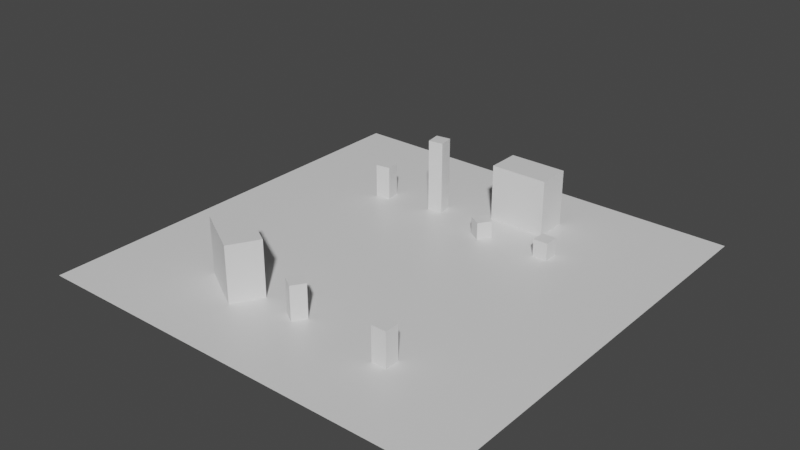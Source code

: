 # Source: level.blend  (saved by Blender 2.90.8; exported with 4.5.12 LTS)
import bpy
from mathutils import Matrix  # noqa: F401  (used for matrix-valued properties, if any)

bpy.ops.wm.read_factory_settings(use_empty=True)
scene = bpy.context.scene
scene.name = 'Scene'

# ---- collections
col_collection = bpy.data.collections.new('Collection'); scene.collection.children.link(col_collection)

# ---- materials (node trees are filled in below, after node groups)
mat_templatematerial = bpy.data.materials.new('TemplateMaterial')
mat_templatematerial.alpha_threshold = 0.0
mat_templatematerial.use_transparent_shadow = False
mat_templatematerial.line_color = (0.0, 0.0, 0.0, 1.0)

# ---- material node trees
mat_templatematerial.use_nodes = True; mat_templatematerial.node_tree.nodes.clear()
_N = mat_templatematerial.node_tree.nodes; _L = mat_templatematerial.node_tree.links
n0 = _N.new('ShaderNodeOutputMaterial'); n0.name = 'Material Output'; n0.location = (300, 300)
n1 = _N.new('ShaderNodeBsdfPrincipled'); n1.name = 'Principled BSDF'; n1.location = (10, 300)
n1.distribution = 'GGX'
n1.subsurface_method = 'BURLEY'
n1.inputs[2].default_value = 0.4
n1.inputs[3].default_value = 1.45
n1.inputs[27].default_value = (0.0, 0.0, 0.0, 1.0)
n1.inputs[28].default_value = 1.0
_L.new(n1.outputs[0], n0.inputs[0])
n0.is_active_output = True

# ---- world
world_world = bpy.data.worlds.new('World'); scene.world = world_world
world_world.use_nodes = True; world_world.node_tree.nodes.clear()
_N = world_world.node_tree.nodes; _L = world_world.node_tree.links
n0 = _N.new('ShaderNodeOutputWorld'); n0.name = 'World Output'; n0.location = (300, 300)
n1 = _N.new('ShaderNodeBackground'); n1.name = 'Background'; n1.location = (10, 300)
n1.inputs[0].default_value = (0.05088, 0.05088, 0.05088, 1.0)
_L.new(n1.outputs[0], n0.inputs[0])
n0.is_active_output = True
world_world.color = (0.05088, 0.05088, 0.05088)
world_world.use_sun_shadow = False
world_world.sun_shadow_jitter_overblur = 0.0

# ---- meshes
me_ground = bpy.data.meshes.new('Ground')
me_ground.from_pydata([(-307.5, 281.0, -24.01), (295.7, 281.0, -24.01), (-307.5, -322.2, -24.01), (295.7, -322.2, -24.01), (117.2, -217.0, -24.01), (138.1, -217.0, -24.01), (117.2, -196.2, -24.01), (138.1, -196.2, -24.01), (117.2, -217.0, 24.08), (138.1, -217.0, 24.08), (117.2, -196.2, 24.08), (138.1, -196.2, 24.08), (117.2, 97.8, -24.01), (138.1, 97.8, -24.01), (117.2, 118.6, -24.01), (138.1, 118.6, -24.01), (117.2, 97.8, 0.5262), (138.1, 97.8, 0.5262), (117.2, 118.6, 0.5262), (138.1, 118.6, 0.5262), (-26.47, -203.4, -24.01), (-8.815, -214.5, -24.01), (-15.38, -185.8, -24.01), (2.271, -196.8, -24.01), (-26.47, -203.4, 24.08), (-8.815, -214.5, 24.08), (-15.38, -185.8, 24.08), (2.271, -196.8, 24.08), (18.62, 98.44, -24.01), (36.28, 87.36, -24.01), (29.71, 116.1, -24.01), (47.36, 105.0, -24.01), (18.62, 98.44, 0.5262), (36.28, 87.36, 0.5262), (29.71, 116.1, 0.5262), (47.36, 105.0, 0.5262), (-156.7, 125.9, -24.01), (-153.7, 105.2, -24.01), (-136.0, 128.8, -24.01), (-133.0, 108.2, -24.01), (-156.7, 125.9, 24.08), (-153.7, 105.2, 24.08), (-136.0, 128.8, 24.08), (-133.0, 108.2, 24.08), (-72.77, 138.0, -24.01), (-69.78, 117.4, -24.01), (-52.14, 141.0, -24.01), (-49.15, 120.4, -24.01), (-72.77, 138.0, 79.58), (-69.78, 117.4, 79.58), (-52.14, 141.0, 79.58), (-49.15, 120.4, 79.58), (14.21, 150.6, -25.98), (14.21, 150.6, 55.26), (14.21, 196.7, -25.98), (14.21, 196.7, 55.26), (95.45, 150.6, -25.98), (95.45, 150.6, 55.26), (95.45, 196.7, -25.98), (95.45, 196.7, 55.26), (-163.7, -193.9, -25.98), (-163.7, -193.9, 55.26), (-140.8, -153.9, -25.98), (-140.8, -153.9, 55.26), (-93.2, -234.3, -25.98), (-93.2, -234.3, 55.26), (-70.3, -194.3, -25.98), (-70.3, -194.3, 55.26)], [], [(0, 2, 3, 1), (4, 6, 7, 5), (8, 9, 11, 10), (7, 6, 10, 11), (4, 5, 9, 8), (5, 7, 11, 9), (6, 4, 8, 10), (12, 14, 15, 13), (16, 17, 19, 18), (15, 14, 18, 19), (12, 13, 17, 16), (13, 15, 19, 17), (14, 12, 16, 18), (20, 22, 23, 21), (24, 25, 27, 26), (23, 22, 26, 27), (20, 21, 25, 24), (21, 23, 27, 25), (22, 20, 24, 26), (28, 30, 31, 29), (32, 33, 35, 34), (31, 30, 34, 35), (28, 29, 33, 32), (29, 31, 35, 33), (30, 28, 32, 34), (36, 38, 39, 37), (40, 41, 43, 42), (39, 38, 42, 43), (36, 37, 41, 40), (37, 39, 43, 41), (38, 36, 40, 42), (44, 46, 47, 45), (48, 49, 51, 50), (47, 46, 50, 51), (44, 45, 49, 48), (45, 47, 51, 49), (46, 44, 48, 50), (52, 53, 55, 54), (54, 55, 59, 58), (58, 59, 57, 56), (56, 57, 53, 52), (54, 58, 56, 52), (59, 55, 53, 57), (60, 61, 63, 62), (62, 63, 67, 66), (66, 67, 65, 64), (64, 65, 61, 60), (62, 66, 64, 60), (67, 63, 61, 65)])
_uv = me_ground.uv_layers.new(name='UVMap')
_uv.uv.foreach_set('vector', [-17.97, -17.97, -17.97, 14.59, 14.37, 14.59, 14.37, -17.97, 6.535, 17.04, 6.535, 15.91, 7.652, 15.91, 7.652, 17.04, 6.535, 17.04, 7.652, 17.04, 7.652, 18.16, 6.535, 18.16, -5.157, 14.59, -4.055, 14.59, -4.055, 17.18, -5.157, 17.18, -7.361, 14.59, -6.259, 14.59, -6.259, 17.18, -7.361, 17.18, -7.361, 17.18, -8.463, 17.18, -8.463, 14.59, -7.361, 14.59, -6.259, 14.59, -5.157, 14.59, -5.157, 17.18, -6.259, 17.18, 8.77, 17.04, 8.77, 15.91, 9.888, 15.91, 9.888, 17.04, 12.87, 16.84, 13.99, 16.84, 13.99, 17.96, 12.87, 17.96, 7.637, 14.59, 8.739, 14.59, 8.739, 15.91, 7.637, 15.91, 7.637, 15.91, 6.535, 15.91, 6.535, 14.59, 7.637, 14.59, 6.535, 15.91, 5.433, 15.91, 5.433, 14.59, 6.535, 14.59, 4.33, 14.59, 5.433, 14.59, 5.433, 15.91, 4.33, 15.91, 12.87, 15.71, 12.87, 14.59, 13.99, 14.59, 13.99, 15.71, 5.417, 17.04, 5.417, 15.91, 6.535, 15.91, 6.535, 17.04, 2.266, 17.18, 1.234, 17.18, 1.234, 14.59, 2.266, 14.59, 4.33, 17.18, 3.298, 17.18, 3.298, 14.59, 4.33, 14.59, 1.234, 17.18, 0.2012, 17.18, 0.2012, 14.59, 1.234, 14.59, 2.266, 14.59, 3.298, 14.59, 3.298, 17.18, 2.266, 17.18, 9.888, 15.91, 11.01, 15.91, 11.01, 17.04, 9.888, 17.04, 7.652, 15.91, 8.77, 15.91, 8.77, 17.04, 7.652, 17.04, 11.84, 15.91, 10.8, 15.91, 10.8, 14.59, 11.84, 14.59, 9.771, 15.91, 8.739, 15.91, 8.739, 14.59, 9.771, 14.59, 10.8, 15.91, 9.771, 15.91, 9.771, 14.59, 10.8, 14.59, 11.84, 14.59, 12.87, 14.59, 12.87, 15.91, 11.84, 15.91, 12.87, 16.84, 12.87, 15.71, 13.99, 15.71, 13.99, 16.84, 5.417, 18.16, 5.417, 17.04, 6.535, 17.04, 6.535, 18.16, -2.991, 14.59, -1.927, 14.59, -1.927, 17.18, -2.991, 17.18, -0.8628, 17.18, -1.927, 17.18, -1.927, 14.59, -0.8628, 14.59, -2.991, 17.18, -4.055, 17.18, -4.055, 14.59, -2.991, 14.59, -0.8628, 14.59, 0.2012, 14.59, 0.2012, 17.18, -0.8628, 17.18, 11.01, 17.04, 11.01, 15.91, 12.12, 15.91, 12.12, 17.04, 8.77, 18.16, 7.652, 18.16, 7.652, 17.04, 8.77, 17.04, 17.91, 10.75, 16.84, 10.75, 16.84, 5.161, 17.91, 5.161, 16.84, 10.75, 17.91, 10.75, 17.91, 16.35, 16.84, 16.35, 17.91, -0.431, 18.97, -0.431, 18.97, 5.161, 17.91, 5.161, 16.84, -0.431, 17.91, -0.431, 17.91, 5.161, 16.84, 5.161, -17.97, 18.97, -17.97, 14.59, -15.54, 14.59, -15.54, 18.97, 14.37, -13.59, 14.37, -17.97, 18.67, -17.97, 18.67, -13.59, -13.1, 14.59, -13.1, 18.97, -15.54, 18.97, -15.54, 14.59, 14.37, -9.202, 14.37, -13.59, 18.67, -13.59, 18.67, -9.202, 16.84, 3.954, 16.84, 8.34, 14.37, 8.34, 14.37, 3.954, 14.37, 17.11, 14.37, 12.73, 16.84, 12.73, 16.84, 17.11, -13.1, 18.97, -13.1, 14.59, -10.78, 14.59, -10.78, 18.97, 14.37, -0.431, 14.37, -4.816, 18.46, -4.816, 18.46, -0.431, -10.78, 18.97, -10.78, 14.59, -8.463, 14.59, -8.463, 18.97, 14.37, -4.816, 14.37, -9.202, 18.46, -9.202, 18.46, -4.816, 16.84, -0.431, 16.84, 3.954, 14.37, 3.954, 14.37, -0.431, 14.37, 12.73, 14.37, 8.34, 16.84, 8.34, 16.84, 12.73])
me_ground.materials.append(mat_templatematerial)
me_ground.use_remesh_fix_poles = True
me_ground.use_remesh_preserve_attributes = False
me_ground.use_mirror_vertex_groups = False
me_ground.update()

# ---- objects
ob_ground = bpy.data.objects.new('Ground', me_ground)

# ---- transforms, parenting, visibility, modifiers, constraints
ob_ground.location = (0.0, 0.0, 0.0)
ob_ground.lineart.crease_threshold = 0.0

# ---- collection membership
col_collection.objects.link(ob_ground)

# ---- scene / render settings (as saved in the file)
scene.frame_start = 1; scene.frame_end = 250; scene.frame_set(1)
scene.render.engine = 'BLENDER_EEVEE_NEXT'
scene.cycles.use_denoising = False
scene.cycles.samples = 128
scene.cycles.sampling_pattern = 'TABULATED_SOBOL'
scene.cycles.use_adaptive_sampling = False
scene.cycles.use_light_tree = False
scene.view_settings.view_transform = 'Filmic'
bpy.context.view_layer.update()

# ---- added for rendering (the .blend has no active camera and no usable light): camera, sun
cam_auto = bpy.data.cameras.new('AutoCamera')
cam_auto.lens = 50.0
cam_auto.sensor_width = 36.0
cam_auto.clip_end = 13957.3
ob_auto_camera = bpy.data.objects.new('AutoCamera', cam_auto)
scene.collection.objects.link(ob_auto_camera)
ob_auto_camera.location = (789.419, -974.962, 663.032)
ob_auto_camera.rotation_euler = (1.09748, -7.21219e-08, 0.694738)
scene.camera = ob_auto_camera
light_auto_sun = bpy.data.lights.new('AutoSun', 'SUN')
light_auto_sun.energy = 3.0
light_auto_sun.angle = 0.0523599
ob_auto_sun = bpy.data.objects.new('AutoSun', light_auto_sun)
scene.collection.objects.link(ob_auto_sun)
ob_auto_sun.rotation_euler = (0.872665, 0.174533, 0.523599)
bpy.context.view_layer.update()

